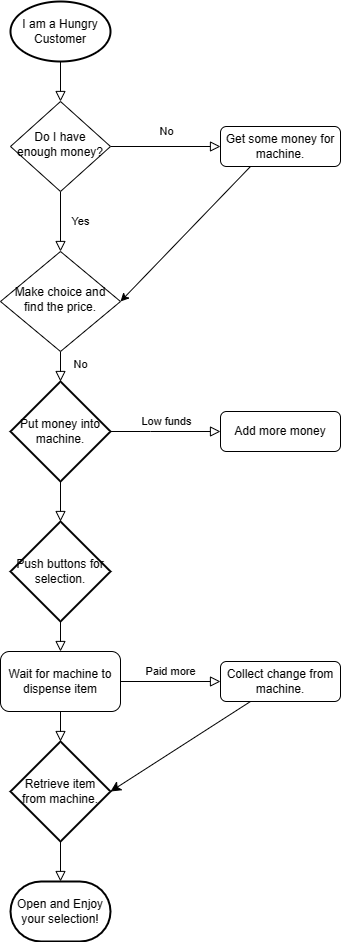

The diagram above was exported from draw.io. Its source (the exported page's mxGraphModel, read from the mxfile embedded in the PNG):
<mxGraphModel dx="2049" dy="1126" grid="1" gridSize="10" guides="1" tooltips="1" connect="1" arrows="1" fold="1" page="1" pageScale="1" pageWidth="827" pageHeight="1169" math="0" shadow="0">
  <root>
    <mxCell id="WIyWlLk6GJQsqaUBKTNV-0" />
    <mxCell id="WIyWlLk6GJQsqaUBKTNV-1" parent="WIyWlLk6GJQsqaUBKTNV-0" />
    <mxCell id="WIyWlLk6GJQsqaUBKTNV-2" value="" style="rounded=0;html=1;jettySize=auto;orthogonalLoop=1;fontSize=11;endArrow=block;endFill=0;endSize=8;strokeWidth=1;shadow=0;labelBackgroundColor=none;edgeStyle=orthogonalEdgeStyle;" parent="WIyWlLk6GJQsqaUBKTNV-1" edge="1">
      <mxGeometry relative="1" as="geometry">
        <mxPoint x="304" y="155" as="sourcePoint" />
        <mxPoint x="304" y="215" as="targetPoint" />
      </mxGeometry>
    </mxCell>
    <mxCell id="WIyWlLk6GJQsqaUBKTNV-4" value="Yes" style="rounded=0;html=1;jettySize=auto;orthogonalLoop=1;fontSize=11;endArrow=block;endFill=0;endSize=8;strokeWidth=1;shadow=0;labelBackgroundColor=none;edgeStyle=orthogonalEdgeStyle;" parent="WIyWlLk6GJQsqaUBKTNV-1" source="WIyWlLk6GJQsqaUBKTNV-6" target="WIyWlLk6GJQsqaUBKTNV-10" edge="1">
      <mxGeometry y="20" relative="1" as="geometry">
        <mxPoint as="offset" />
      </mxGeometry>
    </mxCell>
    <mxCell id="WIyWlLk6GJQsqaUBKTNV-5" value="No" style="edgeStyle=orthogonalEdgeStyle;rounded=0;html=1;jettySize=auto;orthogonalLoop=1;fontSize=11;endArrow=block;endFill=0;endSize=8;strokeWidth=1;shadow=0;labelBackgroundColor=none;" parent="WIyWlLk6GJQsqaUBKTNV-1" source="WIyWlLk6GJQsqaUBKTNV-6" target="WIyWlLk6GJQsqaUBKTNV-7" edge="1">
      <mxGeometry y="15" relative="1" as="geometry">
        <mxPoint as="offset" />
      </mxGeometry>
    </mxCell>
    <mxCell id="WIyWlLk6GJQsqaUBKTNV-6" value="Do I have enough money?" style="rhombus;whiteSpace=wrap;html=1;shadow=0;fontFamily=Helvetica;fontSize=12;align=center;strokeWidth=1;spacing=6;spacingTop=-4;" parent="WIyWlLk6GJQsqaUBKTNV-1" vertex="1">
      <mxGeometry x="254" y="215" width="100" height="90" as="geometry" />
    </mxCell>
    <mxCell id="WIyWlLk6GJQsqaUBKTNV-7" value="Get some money for machine." style="rounded=1;whiteSpace=wrap;html=1;fontSize=12;glass=0;strokeWidth=1;shadow=0;" parent="WIyWlLk6GJQsqaUBKTNV-1" vertex="1">
      <mxGeometry x="464" y="240" width="120" height="40" as="geometry" />
    </mxCell>
    <mxCell id="WIyWlLk6GJQsqaUBKTNV-8" value="No" style="rounded=0;html=1;jettySize=auto;orthogonalLoop=1;fontSize=11;endArrow=block;endFill=0;endSize=8;strokeWidth=1;shadow=0;labelBackgroundColor=none;edgeStyle=orthogonalEdgeStyle;" parent="WIyWlLk6GJQsqaUBKTNV-1" source="WIyWlLk6GJQsqaUBKTNV-10" edge="1">
      <mxGeometry x="0.3333" y="20" relative="1" as="geometry">
        <mxPoint as="offset" />
        <mxPoint x="304" y="495" as="targetPoint" />
      </mxGeometry>
    </mxCell>
    <mxCell id="WIyWlLk6GJQsqaUBKTNV-9" value="Low funds" style="edgeStyle=orthogonalEdgeStyle;rounded=0;html=1;jettySize=auto;orthogonalLoop=1;fontSize=11;endArrow=block;endFill=0;endSize=8;strokeWidth=1;shadow=0;labelBackgroundColor=none;exitX=1;exitY=0.5;exitDx=0;exitDy=0;exitPerimeter=0;entryX=0;entryY=0.5;entryDx=0;entryDy=0;" parent="WIyWlLk6GJQsqaUBKTNV-1" source="9-A9wwQkLGg-YDVjv3Hr-3" target="WIyWlLk6GJQsqaUBKTNV-12" edge="1">
      <mxGeometry y="10" relative="1" as="geometry">
        <mxPoint as="offset" />
        <mxPoint x="374" y="445" as="sourcePoint" />
        <Array as="points">
          <mxPoint x="394" y="545" />
          <mxPoint x="394" y="545" />
        </Array>
      </mxGeometry>
    </mxCell>
    <mxCell id="WIyWlLk6GJQsqaUBKTNV-10" value="Make choice and find the price." style="rhombus;whiteSpace=wrap;html=1;shadow=0;fontFamily=Helvetica;fontSize=12;align=center;strokeWidth=1;spacing=6;spacingTop=-4;" parent="WIyWlLk6GJQsqaUBKTNV-1" vertex="1">
      <mxGeometry x="244" y="365" width="120" height="100" as="geometry" />
    </mxCell>
    <mxCell id="WIyWlLk6GJQsqaUBKTNV-12" value="Add more money" style="rounded=1;whiteSpace=wrap;html=1;fontSize=12;glass=0;strokeWidth=1;shadow=0;" parent="WIyWlLk6GJQsqaUBKTNV-1" vertex="1">
      <mxGeometry x="464" y="525" width="120" height="40" as="geometry" />
    </mxCell>
    <mxCell id="9-A9wwQkLGg-YDVjv3Hr-0" value="I am a Hungry Customer" style="strokeWidth=2;html=1;shape=mxgraph.flowchart.start_1;whiteSpace=wrap;" vertex="1" parent="WIyWlLk6GJQsqaUBKTNV-1">
      <mxGeometry x="254" y="115" width="100" height="60" as="geometry" />
    </mxCell>
    <mxCell id="9-A9wwQkLGg-YDVjv3Hr-2" value="" style="endArrow=classic;html=1;rounded=0;exitX=0.25;exitY=1;exitDx=0;exitDy=0;entryX=1;entryY=0.5;entryDx=0;entryDy=0;" edge="1" parent="WIyWlLk6GJQsqaUBKTNV-1" source="WIyWlLk6GJQsqaUBKTNV-7" target="WIyWlLk6GJQsqaUBKTNV-10">
      <mxGeometry width="50" height="50" relative="1" as="geometry">
        <mxPoint x="564" y="395" as="sourcePoint" />
        <mxPoint x="614" y="345" as="targetPoint" />
        <Array as="points" />
      </mxGeometry>
    </mxCell>
    <mxCell id="9-A9wwQkLGg-YDVjv3Hr-5" value="" style="edgeStyle=orthogonalEdgeStyle;rounded=0;orthogonalLoop=1;jettySize=auto;html=1;endArrow=block;endFill=0;endSize=8;" edge="1" parent="WIyWlLk6GJQsqaUBKTNV-1" source="9-A9wwQkLGg-YDVjv3Hr-3" target="9-A9wwQkLGg-YDVjv3Hr-4">
      <mxGeometry relative="1" as="geometry" />
    </mxCell>
    <mxCell id="9-A9wwQkLGg-YDVjv3Hr-3" value="Put money into machine." style="strokeWidth=2;html=1;shape=mxgraph.flowchart.decision;whiteSpace=wrap;" vertex="1" parent="WIyWlLk6GJQsqaUBKTNV-1">
      <mxGeometry x="254" y="495" width="100" height="100" as="geometry" />
    </mxCell>
    <mxCell id="9-A9wwQkLGg-YDVjv3Hr-7" value="" style="edgeStyle=orthogonalEdgeStyle;rounded=0;orthogonalLoop=1;jettySize=auto;html=1;endArrow=block;endFill=0;endSize=8;" edge="1" parent="WIyWlLk6GJQsqaUBKTNV-1" source="9-A9wwQkLGg-YDVjv3Hr-4" target="9-A9wwQkLGg-YDVjv3Hr-6">
      <mxGeometry relative="1" as="geometry" />
    </mxCell>
    <mxCell id="9-A9wwQkLGg-YDVjv3Hr-4" value="Push buttons for selection." style="strokeWidth=2;html=1;shape=mxgraph.flowchart.decision;whiteSpace=wrap;" vertex="1" parent="WIyWlLk6GJQsqaUBKTNV-1">
      <mxGeometry x="254" y="635" width="100" height="100" as="geometry" />
    </mxCell>
    <mxCell id="9-A9wwQkLGg-YDVjv3Hr-10" value="Paid more" style="edgeStyle=orthogonalEdgeStyle;rounded=0;orthogonalLoop=1;jettySize=auto;html=1;endArrow=block;endFill=0;endSize=8;" edge="1" parent="WIyWlLk6GJQsqaUBKTNV-1" source="9-A9wwQkLGg-YDVjv3Hr-6" target="9-A9wwQkLGg-YDVjv3Hr-8">
      <mxGeometry y="10" relative="1" as="geometry">
        <mxPoint as="offset" />
      </mxGeometry>
    </mxCell>
    <mxCell id="9-A9wwQkLGg-YDVjv3Hr-13" value="" style="edgeStyle=orthogonalEdgeStyle;rounded=0;orthogonalLoop=1;jettySize=auto;html=1;endArrow=block;endFill=0;endSize=8;" edge="1" parent="WIyWlLk6GJQsqaUBKTNV-1" source="9-A9wwQkLGg-YDVjv3Hr-6" target="9-A9wwQkLGg-YDVjv3Hr-12">
      <mxGeometry relative="1" as="geometry" />
    </mxCell>
    <mxCell id="9-A9wwQkLGg-YDVjv3Hr-6" value="Wait for machine to dispense item" style="rounded=1;whiteSpace=wrap;html=1;" vertex="1" parent="WIyWlLk6GJQsqaUBKTNV-1">
      <mxGeometry x="244" y="765" width="120" height="60" as="geometry" />
    </mxCell>
    <mxCell id="9-A9wwQkLGg-YDVjv3Hr-8" value="Collect change from machine." style="rounded=1;whiteSpace=wrap;html=1;" vertex="1" parent="WIyWlLk6GJQsqaUBKTNV-1">
      <mxGeometry x="464" y="775" width="120" height="40" as="geometry" />
    </mxCell>
    <mxCell id="9-A9wwQkLGg-YDVjv3Hr-9" style="edgeStyle=orthogonalEdgeStyle;rounded=0;orthogonalLoop=1;jettySize=auto;html=1;exitX=0.5;exitY=1;exitDx=0;exitDy=0;endArrow=block;endFill=0;endSize=8;" edge="1" parent="WIyWlLk6GJQsqaUBKTNV-1" source="WIyWlLk6GJQsqaUBKTNV-12" target="WIyWlLk6GJQsqaUBKTNV-12">
      <mxGeometry relative="1" as="geometry" />
    </mxCell>
    <mxCell id="9-A9wwQkLGg-YDVjv3Hr-17" value="" style="edgeStyle=orthogonalEdgeStyle;rounded=0;orthogonalLoop=1;jettySize=auto;html=1;endArrow=block;endFill=0;endSize=8;" edge="1" parent="WIyWlLk6GJQsqaUBKTNV-1" source="9-A9wwQkLGg-YDVjv3Hr-12" target="9-A9wwQkLGg-YDVjv3Hr-16">
      <mxGeometry relative="1" as="geometry" />
    </mxCell>
    <mxCell id="9-A9wwQkLGg-YDVjv3Hr-12" value="Retrieve item from machine." style="strokeWidth=2;html=1;shape=mxgraph.flowchart.decision;whiteSpace=wrap;" vertex="1" parent="WIyWlLk6GJQsqaUBKTNV-1">
      <mxGeometry x="254" y="855" width="100" height="100" as="geometry" />
    </mxCell>
    <mxCell id="9-A9wwQkLGg-YDVjv3Hr-14" value="" style="endArrow=classic;html=1;rounded=0;endSize=8;exitX=0.25;exitY=1;exitDx=0;exitDy=0;entryX=1;entryY=0.5;entryDx=0;entryDy=0;entryPerimeter=0;" edge="1" parent="WIyWlLk6GJQsqaUBKTNV-1" source="9-A9wwQkLGg-YDVjv3Hr-8" target="9-A9wwQkLGg-YDVjv3Hr-12">
      <mxGeometry width="50" height="50" relative="1" as="geometry">
        <mxPoint x="504" y="855" as="sourcePoint" />
        <mxPoint x="554" y="805" as="targetPoint" />
      </mxGeometry>
    </mxCell>
    <mxCell id="9-A9wwQkLGg-YDVjv3Hr-16" value="Open and Enjoy your selection!" style="strokeWidth=2;html=1;shape=mxgraph.flowchart.terminator;whiteSpace=wrap;" vertex="1" parent="WIyWlLk6GJQsqaUBKTNV-1">
      <mxGeometry x="254" y="995" width="100" height="60" as="geometry" />
    </mxCell>
  </root>
</mxGraphModel>